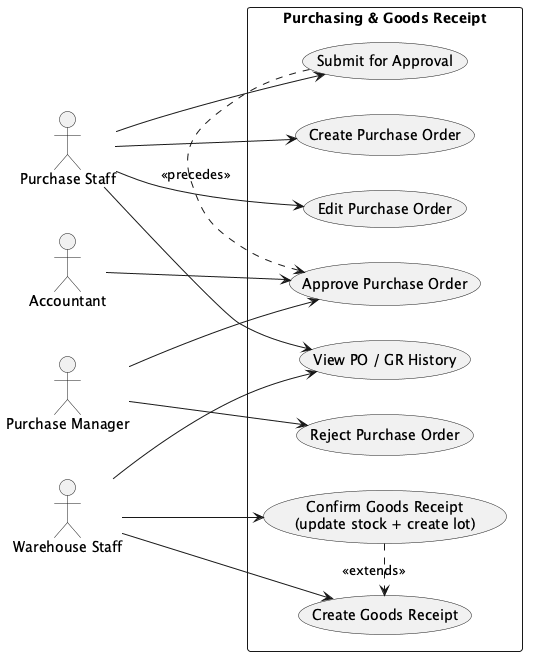

The diagram above was rendered by PlantUML. Its source (embedded in the PNG):
@startuml usecase_purchasing
' Detailed use case - Purchasing subsystem - template section 2.2.2
left to right direction
skinparam packageStyle rectangle

actor "Purchase Staff"   as PS
actor "Purchase Manager" as PM
actor "Accountant"       as AC
actor "Warehouse Staff"  as WH

rectangle "Purchasing & Goods Receipt" {
  usecase "Create Purchase Order"  as U1
  usecase "Edit Purchase Order"    as U2
  usecase "Submit for Approval"    as U3
  usecase "Approve Purchase Order" as U4
  usecase "Reject Purchase Order"  as U5
  usecase "Create Goods Receipt"   as U6
  usecase "Confirm Goods Receipt\n(update stock + create lot)" as U7
  usecase "View PO / GR History"   as U8
}

PS --> U1
PS --> U2
PS --> U3
PS --> U8
PM --> U4
PM --> U5
AC --> U4
WH --> U6
WH --> U7
WH --> U8

U3 .> U4 : <<precedes>>
U7 .> U6 : <<extends>>
@enduml